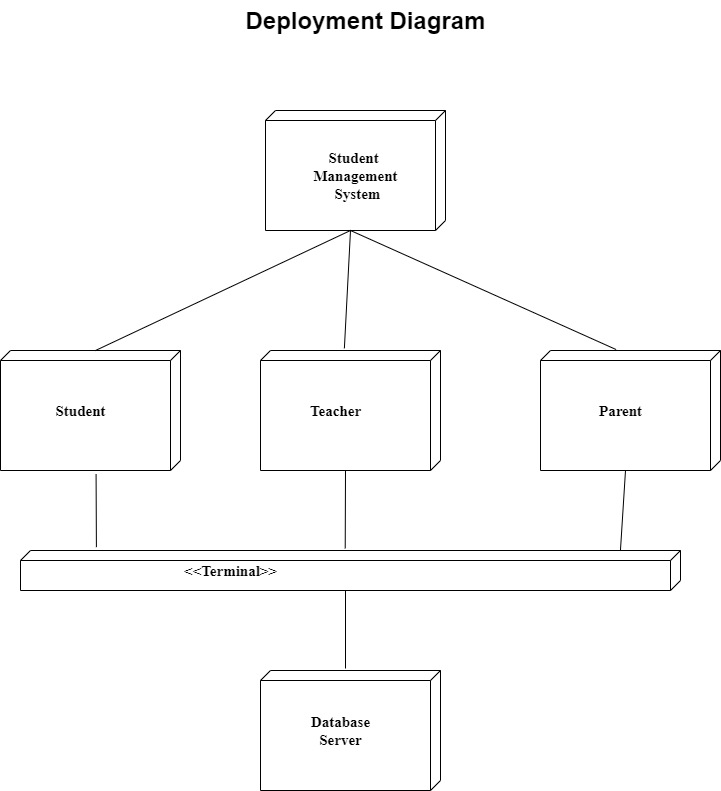

The diagram above was exported from draw.io. Its source (the exported page's mxGraphModel, read from the mxfile embedded in the PNG):
<mxGraphModel dx="868" dy="482" grid="1" gridSize="10" guides="1" tooltips="1" connect="1" arrows="1" fold="1" page="1" pageScale="1" pageWidth="850" pageHeight="1100" math="0" shadow="0">
  <root>
    <mxCell id="0" />
    <mxCell id="1" parent="0" />
    <mxCell id="4PsEZMAbyz4hOMGX-1K0-2" value="" style="verticalAlign=top;align=left;spacingTop=8;spacingLeft=2;spacingRight=12;shape=cube;size=10;direction=south;fontStyle=5;html=1;fontFamily=Times New Roman;fontSize=15;" parent="1" vertex="1">
      <mxGeometry x="335" y="260" width="180" height="120" as="geometry" />
    </mxCell>
    <mxCell id="4PsEZMAbyz4hOMGX-1K0-3" value="&lt;font style=&quot;font-size: 15px;&quot;&gt;Student &lt;br style=&quot;font-size: 15px;&quot;&gt;Management&lt;br style=&quot;font-size: 15px;&quot;&gt;&amp;nbsp;System&lt;/font&gt;" style="text;html=1;align=center;verticalAlign=middle;resizable=0;points=[];autosize=1;fontFamily=Times New Roman;fontSize=15;fontStyle=1" parent="1" vertex="1">
      <mxGeometry x="375" y="295" width="100" height="60" as="geometry" />
    </mxCell>
    <mxCell id="4PsEZMAbyz4hOMGX-1K0-4" value="" style="verticalAlign=top;align=left;spacingTop=8;spacingLeft=2;spacingRight=12;shape=cube;size=10;direction=south;fontStyle=5;html=1;fontFamily=Times New Roman;fontSize=15;" parent="1" vertex="1">
      <mxGeometry x="70" y="500" width="180" height="120" as="geometry" />
    </mxCell>
    <mxCell id="4PsEZMAbyz4hOMGX-1K0-5" value="" style="verticalAlign=top;align=left;spacingTop=8;spacingLeft=2;spacingRight=12;shape=cube;size=10;direction=south;fontStyle=5;html=1;fontFamily=Times New Roman;fontSize=15;" parent="1" vertex="1">
      <mxGeometry x="330" y="500" width="180" height="120" as="geometry" />
    </mxCell>
    <mxCell id="4PsEZMAbyz4hOMGX-1K0-6" value="" style="verticalAlign=top;align=left;spacingTop=8;spacingLeft=2;spacingRight=12;shape=cube;size=10;direction=south;fontStyle=5;html=1;fontFamily=Times New Roman;fontSize=15;" parent="1" vertex="1">
      <mxGeometry x="610" y="500" width="180" height="120" as="geometry" />
    </mxCell>
    <mxCell id="4PsEZMAbyz4hOMGX-1K0-7" value="" style="verticalAlign=top;align=left;spacingTop=8;spacingLeft=2;spacingRight=12;shape=cube;size=10;direction=south;fontStyle=5;html=1;fontFamily=Times New Roman;fontSize=15;" parent="1" vertex="1">
      <mxGeometry x="330" y="820" width="180" height="120" as="geometry" />
    </mxCell>
    <mxCell id="4PsEZMAbyz4hOMGX-1K0-8" value="" style="verticalAlign=top;align=left;spacingTop=8;spacingLeft=2;spacingRight=12;shape=cube;size=10;direction=south;fontStyle=5;html=1;fontFamily=Times New Roman;fontSize=15;" parent="1" vertex="1">
      <mxGeometry x="90" y="700" width="660" height="40" as="geometry" />
    </mxCell>
    <mxCell id="4PsEZMAbyz4hOMGX-1K0-9" value="&lt;font style=&quot;font-size: 15px;&quot;&gt;Student&lt;/font&gt;" style="text;html=1;align=center;verticalAlign=middle;resizable=0;points=[];autosize=1;fontFamily=Times New Roman;fontSize=15;fontStyle=1" parent="1" vertex="1">
      <mxGeometry x="115" y="550" width="70" height="20" as="geometry" />
    </mxCell>
    <mxCell id="4PsEZMAbyz4hOMGX-1K0-10" value="&lt;font style=&quot;font-size: 15px;&quot;&gt;Teacher&lt;/font&gt;" style="text;html=1;align=center;verticalAlign=middle;resizable=0;points=[];autosize=1;fontFamily=Times New Roman;fontSize=15;fontStyle=1" parent="1" vertex="1">
      <mxGeometry x="370" y="550" width="70" height="20" as="geometry" />
    </mxCell>
    <mxCell id="4PsEZMAbyz4hOMGX-1K0-11" value="&lt;font style=&quot;font-size: 15px;&quot;&gt;Parent&lt;/font&gt;" style="text;html=1;align=center;verticalAlign=middle;resizable=0;points=[];autosize=1;fontFamily=Times New Roman;fontSize=15;fontStyle=1" parent="1" vertex="1">
      <mxGeometry x="660" y="550" width="60" height="20" as="geometry" />
    </mxCell>
    <mxCell id="4PsEZMAbyz4hOMGX-1K0-12" value="&lt;font style=&quot;font-size: 15px&quot;&gt;&amp;lt;&amp;lt;Terminal&amp;gt;&amp;gt;&lt;/font&gt;" style="text;html=1;align=center;verticalAlign=middle;resizable=0;points=[];autosize=1;fontFamily=Times New Roman;fontSize=15;fontStyle=1" parent="1" vertex="1">
      <mxGeometry x="245" y="710" width="110" height="20" as="geometry" />
    </mxCell>
    <mxCell id="4PsEZMAbyz4hOMGX-1K0-13" value="&lt;font style=&quot;font-size: 15px;&quot;&gt;Database&lt;br style=&quot;font-size: 15px;&quot;&gt;Server&lt;/font&gt;" style="text;html=1;align=center;verticalAlign=middle;resizable=0;points=[];autosize=1;fontFamily=Times New Roman;fontSize=15;fontStyle=1" parent="1" vertex="1">
      <mxGeometry x="375" y="860" width="70" height="40" as="geometry" />
    </mxCell>
    <mxCell id="4PsEZMAbyz4hOMGX-1K0-16" value="" style="endArrow=none;html=1;exitX=0;exitY=0;exitDx=0;exitDy=85;exitPerimeter=0;entryX=0;entryY=0;entryDx=120;entryDy=95;entryPerimeter=0;fontFamily=Times New Roman;fontSize=15;fontStyle=1" parent="1" source="4PsEZMAbyz4hOMGX-1K0-4" target="4PsEZMAbyz4hOMGX-1K0-2" edge="1">
      <mxGeometry width="50" height="50" relative="1" as="geometry">
        <mxPoint x="410" y="500" as="sourcePoint" />
        <mxPoint x="460" y="450" as="targetPoint" />
      </mxGeometry>
    </mxCell>
    <mxCell id="4PsEZMAbyz4hOMGX-1K0-17" value="" style="endArrow=none;html=1;exitX=-0.018;exitY=0.534;exitDx=0;exitDy=0;exitPerimeter=0;fontFamily=Times New Roman;fontSize=15;fontStyle=1" parent="1" source="4PsEZMAbyz4hOMGX-1K0-5" edge="1">
      <mxGeometry width="50" height="50" relative="1" as="geometry">
        <mxPoint x="400" y="500" as="sourcePoint" />
        <mxPoint x="420" y="380" as="targetPoint" />
      </mxGeometry>
    </mxCell>
    <mxCell id="4PsEZMAbyz4hOMGX-1K0-18" value="" style="endArrow=none;html=1;exitX=-0.008;exitY=0.58;exitDx=0;exitDy=0;exitPerimeter=0;fontFamily=Times New Roman;fontSize=15;fontStyle=1" parent="1" source="4PsEZMAbyz4hOMGX-1K0-6" edge="1">
      <mxGeometry width="50" height="50" relative="1" as="geometry">
        <mxPoint x="400" y="500" as="sourcePoint" />
        <mxPoint x="420" y="380" as="targetPoint" />
      </mxGeometry>
    </mxCell>
    <mxCell id="4PsEZMAbyz4hOMGX-1K0-19" value="" style="endArrow=none;html=1;entryX=0;entryY=0;entryDx=120;entryDy=95;entryPerimeter=0;exitX=-0.054;exitY=0.508;exitDx=0;exitDy=0;exitPerimeter=0;fontFamily=Times New Roman;fontSize=15;fontStyle=1" parent="1" source="4PsEZMAbyz4hOMGX-1K0-8" target="4PsEZMAbyz4hOMGX-1K0-5" edge="1">
      <mxGeometry width="50" height="50" relative="1" as="geometry">
        <mxPoint x="400" y="700" as="sourcePoint" />
        <mxPoint x="450" y="650" as="targetPoint" />
      </mxGeometry>
    </mxCell>
    <mxCell id="4PsEZMAbyz4hOMGX-1K0-20" value="" style="endArrow=none;html=1;exitX=-0.084;exitY=0.885;exitDx=0;exitDy=0;exitPerimeter=0;entryX=1.031;entryY=0.469;entryDx=0;entryDy=0;entryPerimeter=0;fontFamily=Times New Roman;fontSize=15;fontStyle=1" parent="1" source="4PsEZMAbyz4hOMGX-1K0-8" target="4PsEZMAbyz4hOMGX-1K0-4" edge="1">
      <mxGeometry width="50" height="50" relative="1" as="geometry">
        <mxPoint x="400" y="700" as="sourcePoint" />
        <mxPoint x="450" y="650" as="targetPoint" />
      </mxGeometry>
    </mxCell>
    <mxCell id="4PsEZMAbyz4hOMGX-1K0-21" value="" style="endArrow=none;html=1;entryX=0;entryY=0;entryDx=120;entryDy=95;entryPerimeter=0;exitX=0;exitY=0.091;exitDx=0;exitDy=0;exitPerimeter=0;fontFamily=Times New Roman;fontSize=15;fontStyle=1" parent="1" source="4PsEZMAbyz4hOMGX-1K0-8" target="4PsEZMAbyz4hOMGX-1K0-6" edge="1">
      <mxGeometry width="50" height="50" relative="1" as="geometry">
        <mxPoint x="680" y="690" as="sourcePoint" />
        <mxPoint x="450" y="650" as="targetPoint" />
      </mxGeometry>
    </mxCell>
    <mxCell id="4PsEZMAbyz4hOMGX-1K0-22" value="" style="endArrow=none;html=1;entryX=0;entryY=0;entryDx=40;entryDy=335;entryPerimeter=0;fontFamily=Times New Roman;fontSize=15;fontStyle=1" parent="1" target="4PsEZMAbyz4hOMGX-1K0-8" edge="1">
      <mxGeometry width="50" height="50" relative="1" as="geometry">
        <mxPoint x="415" y="818" as="sourcePoint" />
        <mxPoint x="450" y="650" as="targetPoint" />
      </mxGeometry>
    </mxCell>
    <mxCell id="4PsEZMAbyz4hOMGX-1K0-23" value="&amp;nbsp; &amp;nbsp; &amp;nbsp; &amp;nbsp; &amp;nbsp;Deployment Diagram" style="text;strokeColor=none;fillColor=none;html=1;fontSize=24;fontStyle=1;verticalAlign=middle;align=center;" parent="1" vertex="1">
      <mxGeometry x="355" y="150" width="100" height="40" as="geometry" />
    </mxCell>
  </root>
</mxGraphModel>